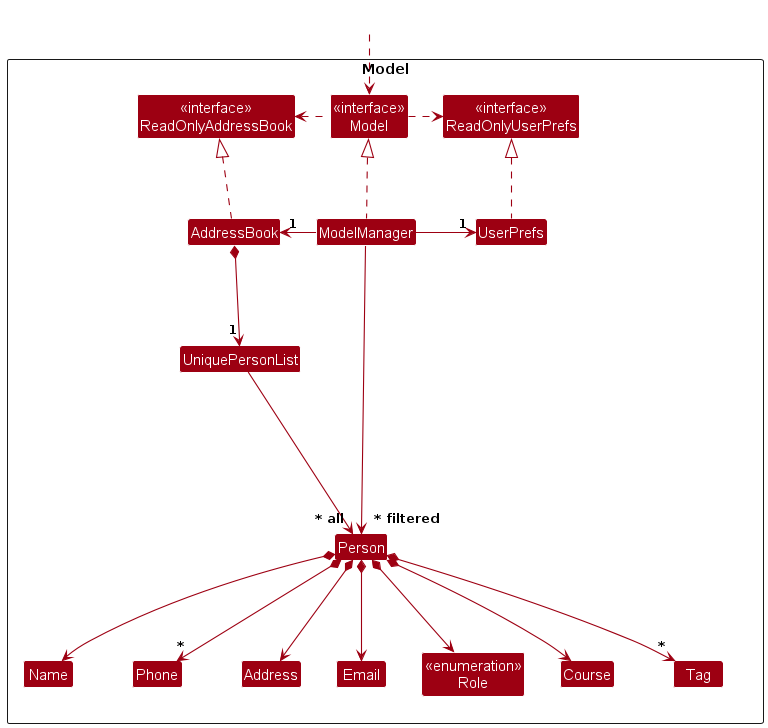

The diagram above was rendered by PlantUML. Its source (embedded in the PNG):
@startuml
!include style.puml
skinparam arrowThickness 1.1
skinparam arrowColor MODEL_COLOR
skinparam classBackgroundColor MODEL_COLOR

Package Model as ModelPackage <<Rectangle>>{
Class "<<interface>>\nReadOnlyAddressBook" as ReadOnlyAddressBook
Class "<<interface>>\nReadOnlyUserPrefs" as ReadOnlyUserPrefs
Class "<<interface>>\nModel" as Model
Class AddressBook
Class ModelManager
Class UserPrefs

Class UniquePersonList
Class Person
Class Address
Class Email
Class Name
Class Phone
Class Course
Class Tag
Enum "<<enumeration>>\nRole" as Role

Class I #FFFFFF
}

Class HiddenOutside #FFFFFF
HiddenOutside ..> Model

AddressBook .up.|> ReadOnlyAddressBook

ModelManager .up.|> Model
Model .right.> ReadOnlyUserPrefs
Model .left.> ReadOnlyAddressBook
ModelManager -left-> "1" AddressBook
ModelManager -right-> "1" UserPrefs
UserPrefs .up.|> ReadOnlyUserPrefs

AddressBook *--> "1" UniquePersonList
UniquePersonList --> "~* all" Person
Person *--> Name
Person *--> Email
Person *--> Address
Person *--> Course
Person *--> "*" Phone
Person *--> "*" Tag
Person *--> Role


Person -[hidden]up--> I
UniquePersonList -[hidden]right-> I

Phone -[hidden]right-> Address
Name -[hidden]right-> Phone
Address -[hidden]right-> Email
Email -[hidden]right-> Role
Role -[hidden]right-> Course
Course -[hidden]right-> Tag

ModelManager --> "~* filtered" Person
@enduml